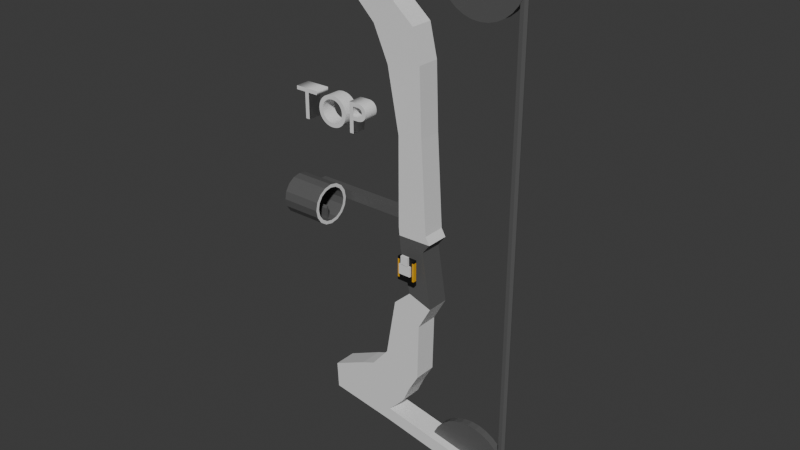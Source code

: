 # Source: BowModel.blend  (saved by Blender 5.1.30; exported with 4.5.12 LTS)
import bpy
from mathutils import Matrix  # noqa: F401  (used for matrix-valued properties, if any)

bpy.ops.wm.read_factory_settings(use_empty=True)
scene = bpy.context.scene
scene.name = 'Scene'

# ---- collections
col_bow_compound_default = bpy.data.collections.new('Bow_Compound_Default'); scene.collection.children.link(col_bow_compound_default)
col_sight_default = bpy.data.collections.new('Sight_Default'); scene.collection.children.link(col_sight_default)
col_mcu = bpy.data.collections.new('MCU'); scene.collection.children.link(col_mcu)

# ---- materials (node trees are filled in below, after node groups)
mat_string = bpy.data.materials.new('string')
mat_cam = bpy.data.materials.new('cam')
mat_riser = bpy.data.materials.new('riser')
mat_riser.alpha_threshold = 0.0
mat_riser.use_backface_culling_lightprobe_volume = False
mat_riser.roughness = 0.5
mat_riser.line_color = (0.0, 0.0, 0.0, 1.0)
mat_grip = bpy.data.materials.new('grip')
mat_text = bpy.data.materials.new('text')
mat_text.alpha_threshold = 0.0
mat_text.use_backface_culling_lightprobe_volume = False
mat_text.roughness = 0.5
mat_text.line_color = (0.0, 0.0, 0.0, 1.0)
mat_sight = bpy.data.materials.new('sight')
mat_sight_ring = bpy.data.materials.new('sight_ring')
mat_sight_ring.alpha_threshold = 0.0
mat_sight_ring.use_backface_culling_lightprobe_volume = False
mat_sight_ring.roughness = 0.5
mat_sight_ring.line_color = (0.0, 0.0, 0.0, 1.0)
mat_black = bpy.data.materials.new('Black')
mat_metal = bpy.data.materials.new('metal')
mat_metal.alpha_threshold = 0.0
mat_metal.use_backface_culling_lightprobe_volume = False
mat_metal.roughness = 0.5
mat_metal.line_color = (0.0, 0.0, 0.0, 1.0)
mat_gold = bpy.data.materials.new('Gold')

# ---- material node trees
mat_string.use_nodes = True; mat_string.node_tree.nodes.clear()
_N = mat_string.node_tree.nodes; _L = mat_string.node_tree.links
n0 = _N.new('ShaderNodeBsdfPrincipled'); n0.name = 'Principled BSDF'; n0.location = (-200, 100)
n0.inputs[0].default_value = (0.103, 0.103, 0.103, 1.0)
n1 = _N.new('ShaderNodeOutputMaterial'); n1.name = 'Material Output'; n1.location = (200, 100)
_L.new(n0.outputs[0], n1.inputs[0])
n1.is_active_output = True
mat_cam.use_nodes = True; mat_cam.node_tree.nodes.clear()
_N = mat_cam.node_tree.nodes; _L = mat_cam.node_tree.links
n0 = _N.new('ShaderNodeBsdfPrincipled'); n0.name = 'Principled BSDF'; n0.location = (-200, 100)
n0.inputs[0].default_value = (0.103, 0.103, 0.103, 1.0)
n1 = _N.new('ShaderNodeOutputMaterial'); n1.name = 'Material Output'; n1.location = (200, 100)
_L.new(n0.outputs[0], n1.inputs[0])
n1.is_active_output = True
mat_riser.use_nodes = True; mat_riser.node_tree.nodes.clear()
_N = mat_riser.node_tree.nodes; _L = mat_riser.node_tree.links
n0 = _N.new('ShaderNodeOutputMaterial'); n0.name = 'Material Output'; n0.location = (200, 100)
n1 = _N.new('ShaderNodeBsdfPrincipled'); n1.name = 'Principled BSDF'; n1.location = (-200, 100)
_L.new(n1.outputs[0], n0.inputs[0])
n0.is_active_output = True
mat_grip.use_nodes = True; mat_grip.node_tree.nodes.clear()
_N = mat_grip.node_tree.nodes; _L = mat_grip.node_tree.links
n0 = _N.new('ShaderNodeBsdfPrincipled'); n0.name = 'Principled BSDF'; n0.location = (-200, 100)
n0.inputs[0].default_value = (0.103, 0.103, 0.103, 1.0)
n1 = _N.new('ShaderNodeOutputMaterial'); n1.name = 'Material Output'; n1.location = (200, 100)
_L.new(n0.outputs[0], n1.inputs[0])
n1.is_active_output = True
mat_text.use_nodes = True; mat_text.node_tree.nodes.clear()
_N = mat_text.node_tree.nodes; _L = mat_text.node_tree.links
n0 = _N.new('ShaderNodeOutputMaterial'); n0.name = 'Material Output'; n0.location = (200, 100)
n1 = _N.new('ShaderNodeBsdfPrincipled'); n1.name = 'Principled BSDF'; n1.location = (-200, 100)
_L.new(n1.outputs[0], n0.inputs[0])
n0.is_active_output = True
mat_sight.use_nodes = True; mat_sight.node_tree.nodes.clear()
_N = mat_sight.node_tree.nodes; _L = mat_sight.node_tree.links
n0 = _N.new('ShaderNodeBsdfPrincipled'); n0.name = 'Principled BSDF'; n0.location = (-200, 100)
n0.inputs[0].default_value = (0.103, 0.103, 0.103, 1.0)
n1 = _N.new('ShaderNodeOutputMaterial'); n1.name = 'Material Output'; n1.location = (200, 100)
_L.new(n0.outputs[0], n1.inputs[0])
n1.is_active_output = True
mat_sight_ring.use_nodes = True; mat_sight_ring.node_tree.nodes.clear()
_N = mat_sight_ring.node_tree.nodes; _L = mat_sight_ring.node_tree.links
n0 = _N.new('ShaderNodeOutputMaterial'); n0.name = 'Material Output'; n0.location = (200, 100)
n1 = _N.new('ShaderNodeBsdfPrincipled'); n1.name = 'Principled BSDF'; n1.location = (-200, 100)
_L.new(n1.outputs[0], n0.inputs[0])
n0.is_active_output = True
mat_black.use_nodes = True; mat_black.node_tree.nodes.clear()
_N = mat_black.node_tree.nodes; _L = mat_black.node_tree.links
n0 = _N.new('ShaderNodeBsdfPrincipled'); n0.name = 'Principled BSDF'; n0.location = (-200, 100)
n0.inputs[0].default_value = (0.004727, 0.004727, 0.004727, 1.0)
n1 = _N.new('ShaderNodeOutputMaterial'); n1.name = 'Material Output'; n1.location = (200, 100)
_L.new(n0.outputs[0], n1.inputs[0])
n1.is_active_output = True
mat_metal.use_nodes = True; mat_metal.node_tree.nodes.clear()
_N = mat_metal.node_tree.nodes; _L = mat_metal.node_tree.links
n0 = _N.new('ShaderNodeOutputMaterial'); n0.name = 'Material Output'; n0.location = (200, 100)
n1 = _N.new('ShaderNodeBsdfPrincipled'); n1.name = 'Principled BSDF'; n1.location = (-200, 100)
_L.new(n1.outputs[0], n0.inputs[0])
n0.is_active_output = True
mat_gold.use_nodes = True; mat_gold.node_tree.nodes.clear()
_N = mat_gold.node_tree.nodes; _L = mat_gold.node_tree.links
n0 = _N.new('ShaderNodeBsdfPrincipled'); n0.name = 'Principled BSDF'; n0.location = (-200, 100)
n0.inputs[0].default_value = (0.8, 0.4048, 0.009874, 1.0)
n1 = _N.new('ShaderNodeOutputMaterial'); n1.name = 'Material Output'; n1.location = (200, 100)
_L.new(n0.outputs[0], n1.inputs[0])
n1.is_active_output = True

# ---- world
world_world = bpy.data.worlds.new('World'); scene.world = world_world
world_world.use_nodes = True; world_world.node_tree.nodes.clear()
_N = world_world.node_tree.nodes; _L = world_world.node_tree.links
n0 = _N.new('ShaderNodeOutputWorld'); n0.name = 'World Output'; n0.location = (200, 100)
n1 = _N.new('ShaderNodeBackground'); n1.name = 'Background'; n1.location = (-200, 100)
n1.inputs[0].default_value = (0.05088, 0.05088, 0.05088, 1.0)
_L.new(n1.outputs[0], n0.inputs[0])
n0.is_active_output = True
world_world.color = (0.05088, 0.05088, 0.05088)
world_world.sun_shadow_jitter_overblur = 0.0

# ---- meshes
me_cylinder_002 = bpy.data.meshes.new('Cylinder.002')
me_cylinder_002.from_pydata([(-2.045, 5.585, 9.105e-07), (-2.045, -5.585, 4.222e-07), (-2.003, 5.585, 0.07257), (-2.003, -5.585, 0.07257), (-1.919, 5.585, 0.07257), (-1.919, -5.585, 0.07257), (-1.877, 5.585, 8.558e-07), (-1.877, -5.585, 3.676e-07), (-1.919, 5.585, -0.07257), (-1.919, -5.585, -0.07257), (-2.003, 5.585, -0.07257), (-2.003, -5.585, -0.07257)], [], [(0, 1, 3, 2), (2, 3, 5, 4), (4, 5, 7, 6), (6, 7, 9, 8), (3, 1, 11, 9, 7, 5), (8, 9, 11, 10), (10, 11, 1, 0), (0, 2, 4, 6, 8, 10)])
_uv = me_cylinder_002.uv_layers.new(name='UVMap')
_uv.uv.foreach_set('vector', [1.0, 0.5, 1.0, 1.0, 0.8333, 1.0, 0.8333, 0.5, 0.8333, 0.5, 0.8333, 1.0, 0.6667, 1.0, 0.6667, 0.5, 0.6667, 0.5, 0.6667, 1.0, 0.5, 1.0, 0.5, 0.5, 0.5, 0.5, 0.5, 1.0, 0.3333, 1.0, 0.3333, 0.5, 0.4578, 0.37, 0.25, 0.49, 0.04215, 0.37, 0.04215, 0.13, 0.25, 0.01, 0.4578, 0.13, 0.3333, 0.5, 0.3333, 1.0, 0.1667, 1.0, 0.1667, 0.5, 0.1667, 0.5, 0.1667, 1.0, -8.941e-08, 1.0, -8.941e-08, 0.5, 0.75, 0.49, 0.9578, 0.37, 0.9578, 0.13, 0.75, 0.01, 0.5422, 0.13, 0.5422, 0.37])
me_cylinder_002.materials.append(mat_string)
me_cylinder_002.update()
me_cylinder_001 = bpy.data.meshes.new('Cylinder.001')
me_cylinder_001.from_pydata([(-1.0, 4.011e-08, 0.08234), (-1.0, 4.731e-08, -0.08234), (-0.9808, -0.1951, 0.08234), (-0.9808, -0.1951, -0.08234), (-0.9239, -0.3827, 0.08234), (-0.9239, -0.3827, -0.08234), (-0.8315, -0.5556, 0.08234), (-0.8315, -0.5556, -0.08234), (-0.7071, -0.7071, 0.08234), (-0.7071, -0.7071, -0.08234), (-0.5556, -0.8315, 0.08234), (-0.5556, -0.8315, -0.08234), (-0.3827, -0.9239, 0.08234), (-0.3827, -0.9239, -0.08234), (-0.1951, -0.9808, 0.08234), (-0.1951, -0.9808, -0.08234), (-1.688e-08, -1.0, 0.08234), (-7.054e-08, -1.0, -0.08234), (0.1951, -0.9808, 0.08234), (0.1951, -0.9808, -0.08234), (0.3827, -0.9239, 0.08234), (0.3827, -0.9239, -0.08234), (0.5556, -0.8315, 0.08234), (0.5556, -0.8315, -0.08234), (0.7071, -0.7071, 0.08234), (0.7071, -0.7071, -0.08234), (0.8315, -0.5556, 0.08234), (0.8315, -0.5556, -0.08234), (0.9239, -0.3827, 0.08234), (0.9239, -0.3827, -0.08234), (0.9808, -0.1951, 0.08234), (0.9808, -0.1951, -0.08234), (1.0, -4.731e-08, 0.08234), (1.0, -4.011e-08, -0.08234), (0.9808, 0.1951, 0.08234), (0.9808, 0.1951, -0.08234), (0.9239, 0.3827, 0.08234), (0.9239, 0.3827, -0.08234), (0.8315, 0.5556, 0.08234), (0.8315, 0.5556, -0.08234), (0.7071, 0.7071, 0.08234), (0.7071, 0.7071, -0.08234), (0.5556, 0.8315, 0.08234), (0.5556, 0.8315, -0.08234), (0.3827, 0.9239, 0.08234), (0.3827, 0.9239, -0.08234), (0.1951, 0.9808, 0.08234), (0.1951, 0.9808, -0.08234), (7.054e-08, 1.0, 0.08234), (1.688e-08, 1.0, -0.08234), (-0.1951, 0.9808, 0.08234), (-0.1951, 0.9808, -0.08234), (-0.3827, 0.9239, 0.08234), (-0.3827, 0.9239, -0.08234), (-0.5556, 0.8315, 0.08234), (-0.5556, 0.8315, -0.08234), (-0.7071, 0.7071, 0.08234), (-0.7071, 0.7071, -0.08234), (-0.8315, 0.5556, 0.08234), (-0.8315, 0.5556, -0.08234), (-0.9239, 0.3827, 0.08234), (-0.9239, 0.3827, -0.08234), (-0.9808, 0.1951, 0.08234), (-0.9808, 0.1951, -0.08234)], [], [(0, 1, 3, 2), (2, 3, 5, 4), (4, 5, 7, 6), (6, 7, 9, 8), (8, 9, 11, 10), (10, 11, 13, 12), (12, 13, 15, 14), (14, 15, 17, 16), (16, 17, 19, 18), (18, 19, 21, 20), (20, 21, 23, 22), (22, 23, 25, 24), (24, 25, 27, 26), (26, 27, 29, 28), (28, 29, 31, 30), (30, 31, 33, 32), (32, 33, 35, 34), (34, 35, 37, 36), (36, 37, 39, 38), (38, 39, 41, 40), (40, 41, 43, 42), (42, 43, 45, 44), (44, 45, 47, 46), (46, 47, 49, 48), (48, 49, 51, 50), (50, 51, 53, 52), (52, 53, 55, 54), (54, 55, 57, 56), (56, 57, 59, 58), (58, 59, 61, 60), (3, 1, 63, 61, 59, 57, 55, 53, 51, 49, 47, 45, 43, 41, 39, 37, 35, 33, 31, 29, 27, 25, 23, 21, 19, 17, 15, 13, 11, 9, 7, 5), (60, 61, 63, 62), (62, 63, 1, 0), (0, 2, 4, 6, 8, 10, 12, 14, 16, 18, 20, 22, 24, 26, 28, 30, 32, 34, 36, 38, 40, 42, 44, 46, 48, 50, 52, 54, 56, 58, 60, 62)])
_uv = me_cylinder_001.uv_layers.new(name='UVMap')
_uv.uv.foreach_set('vector', [1.0, 0.5, 1.0, 1.0, 0.9688, 1.0, 0.9688, 0.5, 0.9688, 0.5, 0.9688, 1.0, 0.9375, 1.0, 0.9375, 0.5, 0.9375, 0.5, 0.9375, 1.0, 0.9062, 1.0, 0.9062, 0.5, 0.9062, 0.5, 0.9062, 1.0, 0.875, 1.0, 0.875, 0.5, 0.875, 0.5, 0.875, 1.0, 0.8438, 1.0, 0.8438, 0.5, 0.8438, 0.5, 0.8438, 1.0, 0.8125, 1.0, 0.8125, 0.5, 0.8125, 0.5, 0.8125, 1.0, 0.7812, 1.0, 0.7812, 0.5, 0.7812, 0.5, 0.7812, 1.0, 0.75, 1.0, 0.75, 0.5, 0.75, 0.5, 0.75, 1.0, 0.7188, 1.0, 0.7188, 0.5, 0.7188, 0.5, 0.7188, 1.0, 0.6875, 1.0, 0.6875, 0.5, 0.6875, 0.5, 0.6875, 1.0, 0.6562, 1.0, 0.6562, 0.5, 0.6562, 0.5, 0.6562, 1.0, 0.625, 1.0, 0.625, 0.5, 0.625, 0.5, 0.625, 1.0, 0.5938, 1.0, 0.5938, 0.5, 0.5938, 0.5, 0.5938, 1.0, 0.5625, 1.0, 0.5625, 0.5, 0.5625, 0.5, 0.5625, 1.0, 0.5312, 1.0, 0.5312, 0.5, 0.5312, 0.5, 0.5312, 1.0, 0.5, 1.0, 0.5, 0.5, 0.5, 0.5, 0.5, 1.0, 0.4688, 1.0, 0.4688, 0.5, 0.4688, 0.5, 0.4688, 1.0, 0.4375, 1.0, 0.4375, 0.5, 0.4375, 0.5, 0.4375, 1.0, 0.4062, 1.0, 0.4062, 0.5, 0.4062, 0.5, 0.4062, 1.0, 0.375, 1.0, 0.375, 0.5, 0.375, 0.5, 0.375, 1.0, 0.3438, 1.0, 0.3438, 0.5, 0.3438, 0.5, 0.3438, 1.0, 0.3125, 1.0, 0.3125, 0.5, 0.3125, 0.5, 0.3125, 1.0, 0.2812, 1.0, 0.2812, 0.5, 0.2812, 0.5, 0.2812, 1.0, 0.25, 1.0, 0.25, 0.5, 0.25, 0.5, 0.25, 1.0, 0.2188, 1.0, 0.2188, 0.5, 0.2188, 0.5, 0.2188, 1.0, 0.1875, 1.0, 0.1875, 0.5, 0.1875, 0.5, 0.1875, 1.0, 0.1562, 1.0, 0.1562, 0.5, 0.1562, 0.5, 0.1562, 1.0, 0.125, 1.0, 0.125, 0.5, 0.125, 0.5, 0.125, 1.0, 0.09375, 1.0, 0.09375, 0.5, 0.09375, 0.5, 0.09375, 1.0, 0.0625, 1.0, 0.0625, 0.5, 0.2968, 0.4854, 0.25, 0.49, 0.2032, 0.4854, 0.1582, 0.4717, 0.1167, 0.4496, 0.08029, 0.4197, 0.05045, 0.3833, 0.02827, 0.3418, 0.01461, 0.2968, 0.01, 0.25, 0.01461, 0.2032, 0.02827, 0.1582, 0.05045, 0.1167, 0.08029, 0.08029, 0.1167, 0.05045, 0.1582, 0.02827, 0.2032, 0.01461, 0.25, 0.01, 0.2968, 0.01461, 0.3418, 0.02827, 0.3833, 0.05045, 0.4197, 0.08029, 0.4496, 0.1167, 0.4717, 0.1582, 0.4854, 0.2032, 0.49, 0.25, 0.4854, 0.2968, 0.4717, 0.3418, 0.4496, 0.3833, 0.4197, 0.4197, 0.3833, 0.4496, 0.3418, 0.4717, 0.0625, 0.5, 0.0625, 1.0, 0.03125, 1.0, 0.03125, 0.5, 0.03125, 0.5, 0.03125, 1.0, 0.0, 1.0, 0.0, 0.5, 0.75, 0.49, 0.7968, 0.4854, 0.8418, 0.4717, 0.8833, 0.4496, 0.9197, 0.4197, 0.9496, 0.3833, 0.9717, 0.3418, 0.9854, 0.2968, 0.99, 0.25, 0.9854, 0.2032, 0.9717, 0.1582, 0.9496, 0.1167, 0.9197, 0.08029, 0.8833, 0.05045, 0.8418, 0.02827, 0.7968, 0.01461, 0.75, 0.01, 0.7032, 0.01461, 0.6582, 0.02827, 0.6167, 0.05045, 0.5803, 0.08029, 0.5504, 0.1167, 0.5283, 0.1582, 0.5146, 0.2032, 0.51, 0.25, 0.5146, 0.2968, 0.5283, 0.3418, 0.5504, 0.3833, 0.5803, 0.4197, 0.6167, 0.4496, 0.6582, 0.4717, 0.7032, 0.4854])
me_cylinder_001.materials.append(mat_cam)
me_cylinder_001.update()
me_cube_001 = bpy.data.meshes.new('Cube.001')
me_cube_001.from_pydata([(0.7187, 1.848, 0.2703), (0.7187, 1.848, -0.2703), (0.1319, 1.912, 0.2703), (0.1319, 1.912, -0.2703), (0.7136, -0.2193, 0.2703), (0.7136, -0.2193, -0.2703), (-0.005107, -0.2193, 0.2703), (-0.005107, -0.2193, -0.2703), (0.6945, -0.4136, 0.2703), (0.6945, -0.4136, -0.2703), (-0.1071, -0.3967, 0.2703), (-0.1071, -0.3967, -0.2703), (0.6643, -0.7261, 0.2703), (0.6643, -0.7261, -0.2703), (0.07101, -0.6276, 0.2703), (0.07101, -0.6276, -0.2703), (0.4138, -1.738, 0.2703), (0.4138, -1.738, -0.2703), (-0.1457, -1.932, 0.2703), (-0.1457, -1.932, -0.2703), (0.8211, -2.104, 0.2703), (0.8211, -2.104, -0.2703), (0.1546, -2.484, 0.2703), (0.1546, -2.484, -0.2703), (1.06, -3.485, 0.2703), (1.06, -3.485, -0.2703), (0.1821, -3.823, 0.2703), (0.1821, -3.823, -0.2703), (2.614, -4.482, 0.2703), (2.614, -4.482, -0.2703), (0.9808, -5.034, 0.2703), (0.9808, -5.034, -0.2703), (1.472, -3.974, 0.2703), (1.472, -3.974, -0.2703), (0.4207, -4.242, 0.2703), (0.4207, -4.242, -0.2703), (2.582, -5.105, 0.2703), (2.582, -5.105, -0.2703), (0.9982, -5.354, 0.2703), (0.9982, -5.354, -0.2703), (1.79, -4.1, 0.2703), (0.5891, -4.622, 0.2703), (1.79, -4.1, -0.2703), (0.5891, -4.622, -0.2703), (0.9991, 3.296, 0.2703), (0.9991, 3.296, -0.2703), (0.1918, 3.432, 0.2703), (0.1918, 3.432, -0.2703), (1.352, 4.073, 0.2703), (1.352, 4.073, -0.2703), (0.3666, 4.179, 0.2703), (0.3666, 4.179, -0.2703), (1.937, 4.65, 0.2703), (1.937, 4.65, -0.2703), (0.8526, 4.594, 0.2703), (0.8526, 4.594, -0.2703), (1.965, 4.849, 0.2703), (1.965, 4.849, -0.2703), (0.9726, 5.01, 0.2703), (0.9726, 5.01, -0.2703), (2.016, 5.163, 0.2703), (2.016, 5.163, -0.2703), (1.024, 5.325, 0.2703), (1.024, 5.325, -0.2703), (-1.446, 5.405, 0.2703), (-1.446, 5.405, -0.2703), (-1.394, 5.719, 0.2703), (-1.394, 5.719, -0.2703), (-1.291, -5.469, -0.2703), (-1.291, -5.469, 0.2703), (-1.273, -5.789, -0.2703), (-1.273, -5.789, 0.2703)], [], [(3, 2, 46, 47), (2, 3, 7, 6), (5, 4, 8, 9), (4, 5, 1, 0), (2, 6, 4, 0), (7, 3, 1, 5), (11, 9, 13, 15), (4, 6, 10, 8), (7, 5, 9, 11), (6, 7, 11, 10), (13, 12, 16, 17), (10, 11, 15, 14), (9, 8, 12, 13), (8, 10, 14, 12), (19, 17, 21, 23), (12, 14, 18, 16), (15, 13, 17, 19), (14, 15, 19, 18), (23, 21, 25, 27), (18, 19, 23, 22), (17, 16, 20, 21), (16, 18, 22, 20), (42, 40, 28, 29), (22, 23, 27, 26), (21, 20, 24, 25), (20, 22, 26, 24), (31, 29, 37, 39), (40, 41, 30, 28), (43, 42, 29, 31), (41, 43, 31, 30), (26, 27, 35, 34), (27, 25, 33, 35), (24, 26, 34, 32), (25, 24, 32, 33), (38, 39, 37, 36), (30, 31, 68, 69), (29, 28, 36, 37), (28, 30, 38, 36), (34, 35, 43, 41), (35, 33, 42, 43), (32, 34, 41, 40), (33, 32, 40, 42), (47, 46, 50, 51), (0, 1, 45, 44), (1, 3, 47, 45), (2, 0, 44, 46), (48, 49, 53, 52), (44, 45, 49, 48), (45, 47, 51, 49), (46, 44, 48, 50), (53, 55, 59, 57), (49, 51, 55, 53), (50, 48, 52, 54), (51, 50, 54, 55), (59, 58, 64, 65), (54, 52, 56, 58), (55, 54, 58, 59), (52, 53, 57, 56), (60, 61, 63, 62), (56, 57, 61, 60), (57, 59, 63, 61), (58, 56, 60, 62), (65, 64, 66, 67), (58, 62, 66, 64), (63, 59, 65, 67), (62, 63, 67, 66), (69, 68, 70, 71), (38, 30, 69, 71), (39, 38, 71, 70), (31, 39, 70, 68)])
me_cube_001.polygons.foreach_set('material_index', [0, 0, 0, 0, 0, 0, 1, 0, 0, 0, 1, 1, 1, 1, 0, 1, 1, 1, 0, 0, 0, 0, 0, 0, 0, 0, 0, 0, 0, 0, 0, 0, 0, 0, 0, 0, 0, 0, 0, 0, 0, 0, 0, 0, 0, 0, 0, 0, 0, 0, 0, 0, 0, 0, 0, 0, 0, 0, 0, 0, 0, 0, 0, 0, 0, 0, 0, 0, 0, 0])
_uv = me_cube_001.uv_layers.new(name='UVMap')
_uv.uv.foreach_set('vector', [0.625, 0.25, 0.375, 0.25, 0.375, 0.25, 0.625, 0.25, 0.375, 0.25, 0.625, 0.25, 0.625, 0.5, 0.375, 0.5, 0.625, 0.75, 0.375, 0.75, 0.375, 0.75, 0.625, 0.75, 0.375, 0.75, 0.625, 0.75, 0.625, 1.0, 0.375, 1.0, 0.125, 0.5, 0.375, 0.5, 0.375, 0.75, 0.125, 0.75, 0.625, 0.5, 0.875, 0.5, 0.875, 0.75, 0.625, 0.75, 0.625, 0.5, 0.625, 0.75, 0.625, 0.75, 0.625, 0.5, 0.375, 0.75, 0.375, 0.5, 0.375, 0.5, 0.375, 0.75, 0.625, 0.5, 0.625, 0.75, 0.625, 0.75, 0.625, 0.5, 0.375, 0.5, 0.625, 0.5, 0.625, 0.5, 0.375, 0.5, 0.625, 0.75, 0.375, 0.75, 0.375, 0.75, 0.625, 0.75, 0.375, 0.5, 0.625, 0.5, 0.625, 0.5, 0.375, 0.5, 0.625, 0.75, 0.375, 0.75, 0.375, 0.75, 0.625, 0.75, 0.375, 0.75, 0.375, 0.5, 0.375, 0.5, 0.375, 0.75, 0.625, 0.5, 0.625, 0.75, 0.625, 0.75, 0.625, 0.5, 0.375, 0.75, 0.375, 0.5, 0.375, 0.5, 0.375, 0.75, 0.625, 0.5, 0.625, 0.75, 0.625, 0.75, 0.625, 0.5, 0.375, 0.5, 0.625, 0.5, 0.625, 0.5, 0.375, 0.5, 0.625, 0.5, 0.625, 0.75, 0.625, 0.75, 0.625, 0.5, 0.375, 0.5, 0.625, 0.5, 0.625, 0.5, 0.375, 0.5, 0.625, 0.75, 0.375, 0.75, 0.375, 0.75, 0.625, 0.75, 0.375, 0.75, 0.375, 0.5, 0.375, 0.5, 0.375, 0.75, 0.625, 0.75, 0.375, 0.75, 0.375, 0.75, 0.625, 0.75, 0.375, 0.5, 0.625, 0.5, 0.625, 0.5, 0.375, 0.5, 0.625, 0.75, 0.375, 0.75, 0.375, 0.75, 0.625, 0.75, 0.375, 0.75, 0.375, 0.5, 0.375, 0.5, 0.375, 0.75, 0.625, 0.5, 0.625, 0.75, 0.625, 0.75, 0.625, 0.5, 0.375, 0.75, 0.375, 0.5, 0.375, 0.5, 0.375, 0.75, 0.625, 0.5, 0.625, 0.75, 0.625, 0.75, 0.625, 0.5, 0.375, 0.5, 0.625, 0.5, 0.625, 0.5, 0.375, 0.5, 0.375, 0.5, 0.625, 0.5, 0.625, 0.5, 0.375, 0.5, 0.625, 0.5, 0.625, 0.75, 0.625, 0.75, 0.625, 0.5, 0.375, 0.75, 0.375, 0.5, 0.375, 0.5, 0.375, 0.75, 0.625, 0.75, 0.375, 0.75, 0.375, 0.75, 0.625, 0.75, 0.375, 0.5, 0.625, 0.5, 0.625, 0.75, 0.375, 0.75, 0.375, 0.5, 0.625, 0.5, 0.625, 0.5, 0.375, 0.5, 0.625, 0.75, 0.375, 0.75, 0.375, 0.75, 0.625, 0.75, 0.375, 0.75, 0.375, 0.5, 0.375, 0.5, 0.375, 0.75, 0.375, 0.5, 0.625, 0.5, 0.625, 0.5, 0.375, 0.5, 0.625, 0.5, 0.625, 0.75, 0.625, 0.75, 0.625, 0.5, 0.375, 0.75, 0.375, 0.5, 0.375, 0.5, 0.375, 0.75, 0.625, 0.75, 0.375, 0.75, 0.375, 0.75, 0.625, 0.75, 0.625, 0.25, 0.375, 0.25, 0.375, 0.25, 0.625, 0.25, 0.375, 1.0, 0.625, 1.0, 0.625, 1.0, 0.375, 1.0, 0.875, 0.75, 0.875, 0.5, 0.875, 0.5, 0.875, 0.75, 0.125, 0.5, 0.125, 0.75, 0.125, 0.75, 0.125, 0.5, 0.375, 1.0, 0.625, 1.0, 0.625, 1.0, 0.375, 1.0, 0.375, 1.0, 0.625, 1.0, 0.625, 1.0, 0.375, 1.0, 0.875, 0.75, 0.875, 0.5, 0.875, 0.5, 0.875, 0.75, 0.125, 0.5, 0.125, 0.75, 0.125, 0.75, 0.125, 0.5, 0.875, 0.75, 0.875, 0.5, 0.875, 0.5, 0.875, 0.75, 0.875, 0.75, 0.875, 0.5, 0.875, 0.5, 0.875, 0.75, 0.125, 0.5, 0.125, 0.75, 0.125, 0.75, 0.125, 0.5, 0.625, 0.25, 0.375, 0.25, 0.375, 0.25, 0.625, 0.25, 0.625, 0.25, 0.375, 0.25, 0.375, 0.25, 0.625, 0.25, 0.125, 0.5, 0.125, 0.75, 0.125, 0.75, 0.125, 0.5, 0.625, 0.25, 0.375, 0.25, 0.375, 0.25, 0.625, 0.25, 0.375, 1.0, 0.625, 1.0, 0.625, 1.0, 0.375, 1.0, 0.375, 0.0, 0.625, 0.0, 0.625, 0.25, 0.375, 0.25, 0.375, 1.0, 0.625, 1.0, 0.625, 1.0, 0.375, 1.0, 0.875, 0.75, 0.875, 0.5, 0.875, 0.5, 0.875, 0.75, 0.125, 0.5, 0.125, 0.75, 0.125, 0.75, 0.125, 0.5, 0.625, 0.25, 0.375, 0.25, 0.375, 0.25, 0.625, 0.25, 0.125, 0.5, 0.125, 0.5, 0.125, 0.5, 0.125, 0.5, 0.875, 0.5, 0.875, 0.5, 0.875, 0.5, 0.875, 0.5, 0.375, 0.25, 0.625, 0.25, 0.625, 0.25, 0.375, 0.25, 0.375, 0.5, 0.625, 0.5, 0.625, 0.5, 0.375, 0.5, 0.375, 0.5, 0.375, 0.5, 0.375, 0.5, 0.375, 0.5, 0.625, 0.5, 0.375, 0.5, 0.375, 0.5, 0.625, 0.5, 0.625, 0.5, 0.625, 0.5, 0.625, 0.5, 0.625, 0.5])
me_cube_001.materials.append(mat_riser)
me_cube_001.materials.append(mat_grip)
me_cube_001.update()
me_cylinder = bpy.data.meshes.new('Cylinder')
me_cylinder.from_pydata([(-1.0, 4.011e-08, 0.08234), (-1.0, 4.731e-08, -0.08234), (-0.9808, -0.1951, 0.08234), (-0.9808, -0.1951, -0.08234), (-0.9239, -0.3827, 0.08234), (-0.9239, -0.3827, -0.08234), (-0.8315, -0.5556, 0.08234), (-0.8315, -0.5556, -0.08234), (-0.7071, -0.7071, 0.08234), (-0.7071, -0.7071, -0.08234), (-0.5556, -0.8315, 0.08234), (-0.5556, -0.8315, -0.08234), (-0.3827, -0.9239, 0.08234), (-0.3827, -0.9239, -0.08234), (-0.1951, -0.9808, 0.08234), (-0.1951, -0.9808, -0.08234), (-1.688e-08, -1.0, 0.08234), (-7.054e-08, -1.0, -0.08234), (0.1951, -0.9808, 0.08234), (0.1951, -0.9808, -0.08234), (0.3827, -0.9239, 0.08234), (0.3827, -0.9239, -0.08234), (0.5556, -0.8315, 0.08234), (0.5556, -0.8315, -0.08234), (0.7071, -0.7071, 0.08234), (0.7071, -0.7071, -0.08234), (0.8315, -0.5556, 0.08234), (0.8315, -0.5556, -0.08234), (0.9239, -0.3827, 0.08234), (0.9239, -0.3827, -0.08234), (0.9808, -0.1951, 0.08234), (0.9808, -0.1951, -0.08234), (1.0, -4.731e-08, 0.08234), (1.0, -4.011e-08, -0.08234), (0.9808, 0.1951, 0.08234), (0.9808, 0.1951, -0.08234), (0.9239, 0.3827, 0.08234), (0.9239, 0.3827, -0.08234), (0.8315, 0.5556, 0.08234), (0.8315, 0.5556, -0.08234), (0.7071, 0.7071, 0.08234), (0.7071, 0.7071, -0.08234), (0.5556, 0.8315, 0.08234), (0.5556, 0.8315, -0.08234), (0.3827, 0.9239, 0.08234), (0.3827, 0.9239, -0.08234), (0.1951, 0.9808, 0.08234), (0.1951, 0.9808, -0.08234), (7.054e-08, 1.0, 0.08234), (1.688e-08, 1.0, -0.08234), (-0.1951, 0.9808, 0.08234), (-0.1951, 0.9808, -0.08234), (-0.3827, 0.9239, 0.08234), (-0.3827, 0.9239, -0.08234), (-0.5556, 0.8315, 0.08234), (-0.5556, 0.8315, -0.08234), (-0.7071, 0.7071, 0.08234), (-0.7071, 0.7071, -0.08234), (-0.8315, 0.5556, 0.08234), (-0.8315, 0.5556, -0.08234), (-0.9239, 0.3827, 0.08234), (-0.9239, 0.3827, -0.08234), (-0.9808, 0.1951, 0.08234), (-0.9808, 0.1951, -0.08234)], [], [(0, 1, 3, 2), (2, 3, 5, 4), (4, 5, 7, 6), (6, 7, 9, 8), (8, 9, 11, 10), (10, 11, 13, 12), (12, 13, 15, 14), (14, 15, 17, 16), (16, 17, 19, 18), (18, 19, 21, 20), (20, 21, 23, 22), (22, 23, 25, 24), (24, 25, 27, 26), (26, 27, 29, 28), (28, 29, 31, 30), (30, 31, 33, 32), (32, 33, 35, 34), (34, 35, 37, 36), (36, 37, 39, 38), (38, 39, 41, 40), (40, 41, 43, 42), (42, 43, 45, 44), (44, 45, 47, 46), (46, 47, 49, 48), (48, 49, 51, 50), (50, 51, 53, 52), (52, 53, 55, 54), (54, 55, 57, 56), (56, 57, 59, 58), (58, 59, 61, 60), (3, 1, 63, 61, 59, 57, 55, 53, 51, 49, 47, 45, 43, 41, 39, 37, 35, 33, 31, 29, 27, 25, 23, 21, 19, 17, 15, 13, 11, 9, 7, 5), (60, 61, 63, 62), (62, 63, 1, 0), (0, 2, 4, 6, 8, 10, 12, 14, 16, 18, 20, 22, 24, 26, 28, 30, 32, 34, 36, 38, 40, 42, 44, 46, 48, 50, 52, 54, 56, 58, 60, 62)])
_uv = me_cylinder.uv_layers.new(name='UVMap')
_uv.uv.foreach_set('vector', [1.0, 0.5, 1.0, 1.0, 0.9688, 1.0, 0.9688, 0.5, 0.9688, 0.5, 0.9688, 1.0, 0.9375, 1.0, 0.9375, 0.5, 0.9375, 0.5, 0.9375, 1.0, 0.9062, 1.0, 0.9062, 0.5, 0.9062, 0.5, 0.9062, 1.0, 0.875, 1.0, 0.875, 0.5, 0.875, 0.5, 0.875, 1.0, 0.8438, 1.0, 0.8438, 0.5, 0.8438, 0.5, 0.8438, 1.0, 0.8125, 1.0, 0.8125, 0.5, 0.8125, 0.5, 0.8125, 1.0, 0.7812, 1.0, 0.7812, 0.5, 0.7812, 0.5, 0.7812, 1.0, 0.75, 1.0, 0.75, 0.5, 0.75, 0.5, 0.75, 1.0, 0.7188, 1.0, 0.7188, 0.5, 0.7188, 0.5, 0.7188, 1.0, 0.6875, 1.0, 0.6875, 0.5, 0.6875, 0.5, 0.6875, 1.0, 0.6562, 1.0, 0.6562, 0.5, 0.6562, 0.5, 0.6562, 1.0, 0.625, 1.0, 0.625, 0.5, 0.625, 0.5, 0.625, 1.0, 0.5938, 1.0, 0.5938, 0.5, 0.5938, 0.5, 0.5938, 1.0, 0.5625, 1.0, 0.5625, 0.5, 0.5625, 0.5, 0.5625, 1.0, 0.5312, 1.0, 0.5312, 0.5, 0.5312, 0.5, 0.5312, 1.0, 0.5, 1.0, 0.5, 0.5, 0.5, 0.5, 0.5, 1.0, 0.4688, 1.0, 0.4688, 0.5, 0.4688, 0.5, 0.4688, 1.0, 0.4375, 1.0, 0.4375, 0.5, 0.4375, 0.5, 0.4375, 1.0, 0.4062, 1.0, 0.4062, 0.5, 0.4062, 0.5, 0.4062, 1.0, 0.375, 1.0, 0.375, 0.5, 0.375, 0.5, 0.375, 1.0, 0.3438, 1.0, 0.3438, 0.5, 0.3438, 0.5, 0.3438, 1.0, 0.3125, 1.0, 0.3125, 0.5, 0.3125, 0.5, 0.3125, 1.0, 0.2812, 1.0, 0.2812, 0.5, 0.2812, 0.5, 0.2812, 1.0, 0.25, 1.0, 0.25, 0.5, 0.25, 0.5, 0.25, 1.0, 0.2188, 1.0, 0.2188, 0.5, 0.2188, 0.5, 0.2188, 1.0, 0.1875, 1.0, 0.1875, 0.5, 0.1875, 0.5, 0.1875, 1.0, 0.1562, 1.0, 0.1562, 0.5, 0.1562, 0.5, 0.1562, 1.0, 0.125, 1.0, 0.125, 0.5, 0.125, 0.5, 0.125, 1.0, 0.09375, 1.0, 0.09375, 0.5, 0.09375, 0.5, 0.09375, 1.0, 0.0625, 1.0, 0.0625, 0.5, 0.2968, 0.4854, 0.25, 0.49, 0.2032, 0.4854, 0.1582, 0.4717, 0.1167, 0.4496, 0.08029, 0.4197, 0.05045, 0.3833, 0.02827, 0.3418, 0.01461, 0.2968, 0.01, 0.25, 0.01461, 0.2032, 0.02827, 0.1582, 0.05045, 0.1167, 0.08029, 0.08029, 0.1167, 0.05045, 0.1582, 0.02827, 0.2032, 0.01461, 0.25, 0.01, 0.2968, 0.01461, 0.3418, 0.02827, 0.3833, 0.05045, 0.4197, 0.08029, 0.4496, 0.1167, 0.4717, 0.1582, 0.4854, 0.2032, 0.49, 0.25, 0.4854, 0.2968, 0.4717, 0.3418, 0.4496, 0.3833, 0.4197, 0.4197, 0.3833, 0.4496, 0.3418, 0.4717, 0.0625, 0.5, 0.0625, 1.0, 0.03125, 1.0, 0.03125, 0.5, 0.03125, 0.5, 0.03125, 1.0, 0.0, 1.0, 0.0, 0.5, 0.75, 0.49, 0.7968, 0.4854, 0.8418, 0.4717, 0.8833, 0.4496, 0.9197, 0.4197, 0.9496, 0.3833, 0.9717, 0.3418, 0.9854, 0.2968, 0.99, 0.25, 0.9854, 0.2032, 0.9717, 0.1582, 0.9496, 0.1167, 0.9197, 0.08029, 0.8833, 0.05045, 0.8418, 0.02827, 0.7968, 0.01461, 0.75, 0.01, 0.7032, 0.01461, 0.6582, 0.02827, 0.6167, 0.05045, 0.5803, 0.08029, 0.5504, 0.1167, 0.5283, 0.1582, 0.5146, 0.2032, 0.51, 0.25, 0.5146, 0.2968, 0.5283, 0.3418, 0.5504, 0.3833, 0.5803, 0.4197, 0.6167, 0.4496, 0.6582, 0.4717, 0.7032, 0.4854])
me_cylinder.materials.append(mat_cam)
me_cylinder.update()
me_cube_002 = bpy.data.meshes.new('Cube.002')
me_cube_002.from_pydata([(3.164, 0.1078, 0.1078), (3.164, 0.1078, -0.1078), (0.332, 0.1078, 0.1078), (0.332, 0.1078, -0.1078), (3.164, -0.1078, 0.1078), (3.164, -0.1078, -0.1078), (0.332, -0.1078, 0.1078), (0.332, -0.1078, -0.1078), (2.435, 0.1078, 0.1078), (2.435, 0.1078, -0.1078), (2.435, -0.1078, 0.1078), (2.435, -0.1078, -0.1078), (2.435, -0.1078, -0.3101), (3.164, -0.1078, -0.3101), (3.164, 0.1078, -0.3101), (2.435, 0.1078, -0.3101)], [], [(8, 9, 3, 2), (2, 3, 7, 6), (10, 11, 5, 4), (4, 5, 1, 0), (8, 10, 4, 0), (9, 1, 14, 15), (7, 3, 9, 11), (2, 6, 10, 8), (6, 7, 11, 10), (0, 1, 9, 8), (12, 15, 14, 13), (1, 5, 13, 14), (11, 9, 15, 12), (5, 11, 12, 13)])
_uv = me_cube_002.uv_layers.new(name='UVMap')
_uv.uv.foreach_set('vector', [0.375, 0.06433, 0.625, 0.06433, 0.625, 0.25, 0.375, 0.25, 0.375, 0.25, 0.625, 0.25, 0.625, 0.5, 0.375, 0.5, 0.375, 0.6857, 0.625, 0.6857, 0.625, 0.75, 0.375, 0.75, 0.375, 0.75, 0.625, 0.75, 0.625, 1.0, 0.375, 1.0, 0.125, 0.6857, 0.375, 0.6857, 0.375, 0.75, 0.125, 0.75, 0.625, 0.06433, 0.625, 0.0, 0.625, 0.0, 0.625, 0.06433, 0.625, 0.5, 0.875, 0.5, 0.875, 0.6857, 0.625, 0.6857, 0.125, 0.5, 0.375, 0.5, 0.375, 0.6857, 0.125, 0.6857, 0.375, 0.5, 0.625, 0.5, 0.625, 0.6857, 0.375, 0.6857, 0.375, 0.0, 0.625, 0.0, 0.625, 0.06433, 0.375, 0.06433, 0.625, 0.6857, 0.875, 0.6857, 0.875, 0.75, 0.625, 0.75, 0.625, 1.0, 0.625, 0.75, 0.625, 0.75, 0.625, 1.0, 0.625, 0.6857, 0.875, 0.6857, 0.875, 0.6857, 0.625, 0.6857, 0.625, 0.75, 0.625, 0.6857, 0.625, 0.6857, 0.625, 0.75])
me_cube_002.materials.append(mat_sight)
me_cube_002.update()
me_cylinder_003 = bpy.data.meshes.new('Cylinder.003')
me_cylinder_003.from_pydata([(2.244, -5.079e-08, -1.065), (3.168, -9.119e-08, -1.065), (2.244, -0.1474, -1.035), (3.168, -0.1474, -1.035), (2.244, -0.2723, -0.952), (3.168, -0.2723, -0.952), (2.363, -0.379, -0.7103), (3.049, -0.379, -0.7103), (2.363, -0.3851, -0.6797), (3.049, -0.3851, -0.6797), (2.363, -0.379, -0.6491), (3.049, -0.379, -0.6491), (2.244, -0.2723, -0.4074), (3.168, -0.2723, -0.4074), (2.244, -0.1474, -0.3239), (3.168, -0.1474, -0.3239), (2.244, -8.446e-08, -0.2946), (3.168, -1.249e-07, -0.2946), (2.244, 0.1474, -0.3239), (3.168, 0.1474, -0.3239), (2.244, 0.2723, -0.4074), (3.168, 0.2723, -0.4074), (2.244, 0.3558, -0.5323), (3.168, 0.3558, -0.5323), (2.244, 0.3851, -0.6797), (3.168, 0.3851, -0.6797), (2.244, 0.3558, -0.827), (3.168, 0.3558, -0.827), (2.244, 0.2723, -0.952), (3.168, 0.2723, -0.952), (2.244, 0.1474, -1.035), (3.168, 0.1474, -1.035), (2.244, -4.743e-08, -1.142), (2.244, -0.1768, -1.107), (3.168, -0.1768, -1.107), (3.168, -8.782e-08, -1.142), (2.244, -0.3267, -1.006), (3.168, -0.3267, -1.006), (2.244, -0.4269, -0.8565), (3.168, -0.4269, -0.8565), (2.244, -0.4621, -0.6797), (3.168, -0.4621, -0.6797), (2.244, -0.4269, -0.5028), (3.168, -0.4269, -0.5028), (2.244, -0.3267, -0.3529), (3.168, -0.3267, -0.3529), (2.244, -0.1768, -0.2528), (3.168, -0.1768, -0.2528), (2.244, -8.782e-08, -0.2176), (3.168, -1.282e-07, -0.2176), (2.244, 0.1768, -0.2528), (3.168, 0.1768, -0.2528), (2.244, 0.3267, -0.3529), (3.168, 0.3267, -0.3529), (2.244, 0.4269, -0.5028), (3.168, 0.4269, -0.5028), (2.244, 0.4621, -0.6797), (3.168, 0.4621, -0.6797), (2.244, 0.4269, -0.8565), (3.168, 0.4269, -0.8565), (2.244, 0.3267, -1.006), (3.168, 0.3267, -1.006), (2.244, 0.1768, -1.107), (3.168, 0.1768, -1.107), (2.244, -0.3558, -0.827), (2.244, -0.3851, -0.6797), (3.168, -0.3851, -0.6797), (3.168, -0.3558, -0.827), (2.244, -0.3558, -0.5323), (3.168, -0.3558, -0.5323), (3.049, -0.07472, -0.6797), (2.363, -0.07472, -0.6797), (2.363, -0.1366, -0.7103), (3.049, -0.1366, -0.7103), (2.363, -0.1366, -0.6491), (3.049, -0.1366, -0.6491)], [], [(32, 35, 34, 33), (33, 34, 37, 36), (36, 37, 39, 38), (38, 39, 41, 40), (40, 41, 43, 42), (42, 43, 45, 44), (44, 45, 47, 46), (46, 47, 49, 48), (48, 49, 51, 50), (50, 51, 53, 52), (52, 53, 55, 54), (54, 55, 57, 56), (56, 57, 59, 58), (58, 59, 61, 60), (31, 29, 28, 30), (60, 61, 63, 62), (62, 63, 35, 32), (1, 31, 30, 0), (2, 0, 32, 33), (1, 3, 34, 35), (4, 2, 33, 36), (3, 5, 37, 34), (64, 4, 36, 38), (5, 67, 39, 37), (65, 64, 38, 40), (67, 66, 41, 39), (68, 65, 40, 42), (66, 69, 43, 41), (12, 68, 42, 44), (69, 13, 45, 43), (14, 12, 44, 46), (13, 15, 47, 45), (16, 14, 46, 48), (15, 17, 49, 47), (18, 16, 48, 50), (17, 19, 51, 49), (20, 18, 50, 52), (19, 21, 53, 51), (22, 20, 52, 54), (21, 23, 55, 53), (24, 22, 54, 56), (23, 25, 57, 55), (26, 24, 56, 58), (25, 27, 59, 57), (28, 26, 58, 60), (27, 29, 61, 59), (30, 28, 60, 62), (29, 31, 63, 61), (0, 30, 62, 32), (31, 1, 35, 63), (29, 27, 26, 28), (27, 25, 24, 26), (25, 23, 22, 24), (23, 21, 20, 22), (21, 19, 18, 20), (19, 17, 16, 18), (17, 15, 14, 16), (15, 13, 12, 14), (13, 69, 68, 12), (7, 6, 72, 73), (6, 8, 71, 72), (67, 5, 4, 64), (5, 3, 2, 4), (3, 1, 0, 2), (8, 6, 64, 65), (7, 9, 66, 67), (10, 8, 65, 68), (9, 11, 69, 66), (11, 10, 68, 69), (6, 7, 67, 64), (75, 70, 71, 74), (70, 73, 72, 71), (11, 9, 70, 75), (9, 7, 73, 70), (10, 11, 75, 74), (8, 10, 74, 71)])
me_cylinder_003.polygons.foreach_set('material_index', [0, 0, 0, 0, 0, 0, 0, 0, 0, 0, 0, 0, 0, 0, 0, 0, 0, 0, 1, 0, 1, 0, 1, 0, 1, 0, 1, 0, 1, 0, 1, 0, 1, 0, 1, 0, 1, 0, 1, 0, 1, 0, 1, 0, 1, 0, 1, 0, 1, 0, 0, 0, 0, 0, 0, 0, 0, 0, 0, 0, 0, 0, 0, 0, 0, 0, 0, 0, 0, 0, 0, 0, 0, 0, 0, 0])
_uv = me_cylinder_003.uv_layers.new(name='UVMap')
_uv.uv.foreach_set('vector', [1.0, 0.5, 1.0, 1.0, 0.9375, 1.0, 0.9375, 0.5, 0.9375, 0.5, 0.9375, 1.0, 0.875, 1.0, 0.875, 0.5, 0.875, 0.5, 0.875, 1.0, 0.8125, 1.0, 0.8125, 0.5, 0.8125, 0.5, 0.8125, 1.0, 0.75, 1.0, 0.75, 0.5, 0.75, 0.5, 0.75, 1.0, 0.6875, 1.0, 0.6875, 0.5, 0.6875, 0.5, 0.6875, 1.0, 0.625, 1.0, 0.625, 0.5, 0.625, 0.5, 0.625, 1.0, 0.5625, 1.0, 0.5625, 0.5, 0.5625, 0.5, 0.5625, 1.0, 0.5, 1.0, 0.5, 0.5, 0.5, 0.5, 0.5, 1.0, 0.4375, 1.0, 0.4375, 0.5, 0.4375, 0.5, 0.4375, 1.0, 0.375, 1.0, 0.375, 0.5, 0.375, 0.5, 0.375, 1.0, 0.3125, 1.0, 0.3125, 0.5, 0.3125, 0.5, 0.3125, 1.0, 0.25, 1.0, 0.25, 0.5, 0.25, 0.5, 0.25, 1.0, 0.1875, 1.0, 0.1875, 0.5, 0.1875, 0.5, 0.1875, 1.0, 0.125, 1.0, 0.125, 0.5, 0.1735, 0.4348, 0.1086, 0.3914, 0.6086, 0.3914, 0.6735, 0.4348, 0.125, 0.5, 0.125, 1.0, 0.0625, 1.0, 0.0625, 0.5, 0.0625, 0.5, 0.0625, 1.0, 0.0, 1.0, 0.0, 0.5, 0.25, 0.45, 0.1735, 0.4348, 0.6735, 0.4348, 0.75, 0.45, 0.8265, 0.4348, 0.75, 0.45, 0.75, 0.49, 0.8418, 0.4717, 0.25, 0.45, 0.3265, 0.4348, 0.3418, 0.4717, 0.25, 0.49, 0.8914, 0.3914, 0.8265, 0.4348, 0.8418, 0.4717, 0.9197, 0.4197, 0.3265, 0.4348, 0.3914, 0.3914, 0.4197, 0.4197, 0.3418, 0.4717, 0.9348, 0.3265, 0.8914, 0.3914, 0.9197, 0.4197, 0.9717, 0.3418, 0.3914, 0.3914, 0.4348, 0.3265, 0.4717, 0.3418, 0.4197, 0.4197, 0.95, 0.25, 0.9348, 0.3265, 0.9717, 0.3418, 0.99, 0.25, 0.4348, 0.3265, 0.45, 0.25, 0.49, 0.25, 0.4717, 0.3418, 0.9348, 0.1735, 0.95, 0.25, 0.99, 0.25, 0.9717, 0.1582, 0.45, 0.25, 0.4348, 0.1735, 0.4717, 0.1582, 0.49, 0.25, 0.8914, 0.1086, 0.9348, 0.1735, 0.9717, 0.1582, 0.9197, 0.08029, 0.4348, 0.1735, 0.3914, 0.1086, 0.4197, 0.08029, 0.4717, 0.1582, 0.8265, 0.06521, 0.8914, 0.1086, 0.9197, 0.08029, 0.8418, 0.02827, 0.3914, 0.1086, 0.3265, 0.06521, 0.3418, 0.02827, 0.4197, 0.08029, 0.75, 0.04999, 0.8265, 0.06521, 0.8418, 0.02827, 0.75, 0.01, 0.3265, 0.06521, 0.25, 0.04999, 0.25, 0.01, 0.3418, 0.02827, 0.6735, 0.06521, 0.75, 0.04999, 0.75, 0.01, 0.6582, 0.02827, 0.25, 0.04999, 0.1735, 0.06521, 0.1582, 0.02827, 0.25, 0.01, 0.6086, 0.1086, 0.6735, 0.06521, 0.6582, 0.02827, 0.5803, 0.08029, 0.1735, 0.06521, 0.1086, 0.1086, 0.08029, 0.08029, 0.1582, 0.02827, 0.5652, 0.1735, 0.6086, 0.1086, 0.5803, 0.08029, 0.5283, 0.1582, 0.1086, 0.1086, 0.06521, 0.1735, 0.02827, 0.1582, 0.08029, 0.08029, 0.55, 0.25, 0.5652, 0.1735, 0.5283, 0.1582, 0.51, 0.25, 0.06521, 0.1735, 0.04999, 0.25, 0.01, 0.25, 0.02827, 0.1582, 0.5652, 0.3265, 0.55, 0.25, 0.51, 0.25, 0.5283, 0.3418, 0.04999, 0.25, 0.06521, 0.3265, 0.02827, 0.3418, 0.01, 0.25, 0.6086, 0.3914, 0.5652, 0.3265, 0.5283, 0.3418, 0.5803, 0.4197, 0.06521, 0.3265, 0.1086, 0.3914, 0.08029, 0.4197, 0.02827, 0.3418, 0.6735, 0.4348, 0.6086, 0.3914, 0.5803, 0.4197, 0.6582, 0.4717, 0.1086, 0.3914, 0.1735, 0.4348, 0.1582, 0.4717, 0.08029, 0.4197, 0.75, 0.45, 0.6735, 0.4348, 0.6582, 0.4717, 0.75, 0.49, 0.1735, 0.4348, 0.25, 0.45, 0.25, 0.49, 0.1582, 0.4717, 0.1086, 0.3914, 0.06521, 0.3265, 0.5652, 0.3265, 0.6086, 0.3914, 0.06521, 0.3265, 0.04999, 0.25, 0.55, 0.25, 0.5652, 0.3265, 0.04999, 0.25, 0.06521, 0.1735, 0.5652, 0.1735, 0.55, 0.25, 0.06521, 0.1735, 0.1086, 0.1086, 0.6086, 0.1086, 0.5652, 0.1735, 0.1086, 0.1086, 0.1735, 0.06521, 0.6735, 0.06521, 0.6086, 0.1086, 0.1735, 0.06521, 0.25, 0.04999, 0.75, 0.04999, 0.6735, 0.06521, 0.25, 0.04999, 0.3265, 0.06521, 0.8265, 0.06521, 0.75, 0.04999, 0.3265, 0.06521, 0.3914, 0.1086, 0.8914, 0.1086, 0.8265, 0.06521, 0.3914, 0.1086, 0.4348, 0.1735, 0.9348, 0.1735, 0.8914, 0.1086, 0.5113, 0.2659, 0.8824, 0.2659, 0.8824, 0.2659, 0.5113, 0.2659, 0.8824, 0.2659, 0.8856, 0.25, 0.8856, 0.25, 0.8824, 0.2659, 0.4348, 0.3265, 0.3914, 0.3914, 0.8914, 0.3914, 0.9348, 0.3265, 0.3914, 0.3914, 0.3265, 0.4348, 0.8265, 0.4348, 0.8914, 0.3914, 0.3265, 0.4348, 0.25, 0.45, 0.75, 0.45, 0.8265, 0.4348, 0.8856, 0.25, 0.8824, 0.2659, 0.9348, 0.3265, 0.95, 0.25, 0.5113, 0.2659, 0.5144, 0.25, 0.45, 0.25, 0.4348, 0.3265, 0.8824, 0.2341, 0.8856, 0.25, 0.95, 0.25, 0.9348, 0.1735, 0.5144, 0.25, 0.5113, 0.2341, 0.4348, 0.1735, 0.45, 0.25, 0.5113, 0.2341, 0.8824, 0.2341, 0.9348, 0.1735, 0.4348, 0.1735, 0.8824, 0.2659, 0.5113, 0.2659, 0.4348, 0.3265, 0.9348, 0.3265, 0.5113, 0.2341, 0.5144, 0.25, 0.8856, 0.25, 0.8824, 0.2341, 0.5144, 0.25, 0.5113, 0.2659, 0.8824, 0.2659, 0.8856, 0.25, 0.5113, 0.2341, 0.5144, 0.25, 0.5144, 0.25, 0.5113, 0.2341, 0.5144, 0.25, 0.5113, 0.2659, 0.5113, 0.2659, 0.5144, 0.25, 0.8824, 0.2341, 0.5113, 0.2341, 0.5113, 0.2341, 0.8824, 0.2341, 0.8856, 0.25, 0.8824, 0.2341, 0.8824, 0.2341, 0.8856, 0.25])
me_cylinder_003.materials.append(mat_sight)
me_cylinder_003.materials.append(mat_sight_ring)
me_cylinder_003.update()
me_cube = bpy.data.meshes.new('Cube')
me_cube.from_pydata([(-0.123, -0.3428, -0.2037), (-0.123, -0.3428, 0.2037), (-0.123, -0.2808, -0.2037), (-0.123, -0.2808, 0.2037), (0.123, -0.3428, -0.2037), (0.123, -0.3428, 0.2037), (0.123, -0.2808, -0.2037), (0.123, -0.2808, 0.2037), (-0.123, -0.3428, 0.1079), (-0.123, -0.2808, 0.1079), (0.123, -0.2808, 0.1079), (0.123, -0.3428, 0.1079), (0.1064, -0.2808, -0.2037), (-0.1064, -0.2808, -0.2037), (-0.0652, -0.2808, 0.2037), (0.0652, -0.2808, 0.2037), (-0.1064, -0.3428, -0.2037), (0.1064, -0.3428, -0.2037), (0.0652, -0.3428, 0.2037), (-0.0652, -0.3428, 0.2037), (0.0652, -0.3428, 0.1079), (-0.0652, -0.3428, 0.1079), (-0.0652, -0.2808, 0.1079), (0.0652, -0.2808, 0.1079), (0.0652, -0.3869, 0.2037), (-0.0652, -0.3869, 0.2037), (0.0652, -0.3869, 0.1079), (-0.0652, -0.3869, 0.1079), (0.0652, -0.3428, 0.2523), (-0.0652, -0.3428, 0.2523), (0.0652, -0.3869, 0.2523), (-0.0652, -0.3869, 0.2523), (-0.123, -0.2808, 0.09843), (0.123, -0.2808, 0.09843), (0.123, -0.3428, 0.09843), (-0.123, -0.3428, 0.09843), (-0.1064, -0.2808, 0.09843), (0.1064, -0.2808, 0.09843), (0.1064, -0.3428, 0.09843), (-0.1064, -0.3428, 0.09843), (-0.123, -0.2808, -0.07177), (0.123, -0.2808, -0.07177), (0.123, -0.3428, -0.07177), (-0.1064, -0.2808, -0.07177), (0.1064, -0.2808, -0.07177), (0.1064, -0.3428, -0.07177), (-0.1064, -0.3428, -0.07177), (-0.123, -0.3428, -0.07177), (0.1064, -0.3773, 0.09843), (-0.1064, -0.3773, 0.09843), (0.1064, -0.3773, -0.07177), (-0.1064, -0.3773, -0.07177), (-0.123, -0.2808, -0.156), (0.123, -0.2808, -0.156), (0.123, -0.3428, -0.156), (-0.1064, -0.2808, -0.156), (0.1064, -0.2808, -0.156), (0.1064, -0.3428, -0.156), (-0.1064, -0.3428, -0.156), (-0.123, -0.3428, -0.156), (-0.123, -0.3428, 0.1624), (-0.123, -0.2808, 0.1624), (0.123, -0.2808, 0.1624), (0.123, -0.3428, 0.1624), (0.0652, -0.3428, 0.1624), (-0.0652, -0.3428, 0.1624), (-0.0652, -0.2808, 0.1624), (0.0652, -0.2808, 0.1624), (0.0652, -0.3869, 0.1624), (-0.0652, -0.3869, 0.1624), (-0.1555, -0.2808, -0.2037), (-0.1555, -0.3428, -0.2037), (-0.1555, -0.3428, 0.1624), (-0.1555, -0.3428, 0.2037), (-0.1555, -0.2808, 0.2037), (-0.1555, -0.2808, -0.156), (0.1555, -0.2808, -0.156), (0.1555, -0.2808, -0.2037), (0.1555, -0.3428, -0.2037), (0.1555, -0.2808, 0.2037), (0.1555, -0.3428, 0.2037), (0.1555, -0.3428, -0.156), (-0.1555, -0.3428, 0.09843), (-0.1555, -0.3428, 0.1079), (-0.1555, -0.2808, 0.1624), (-0.1555, -0.2808, 0.1079), (0.1555, -0.2808, 0.1624), (0.1555, -0.2808, 0.1079), (0.1555, -0.3428, 0.1624), (0.1555, -0.3428, 0.1079), (-0.1555, -0.2808, 0.09843), (0.1555, -0.2808, 0.09843), (0.1555, -0.3428, 0.09843), (-0.1555, -0.3428, -0.07177), (-0.1555, -0.2808, -0.07177), (0.1555, -0.2808, -0.07177), (0.1555, -0.3428, -0.07177), (-0.1555, -0.3428, -0.156)], [], [(47, 35, 82, 93), (67, 15, 7, 62), (54, 4, 78, 81), (65, 19, 1, 60), (12, 6, 4, 17), (14, 3, 1, 19), (39, 21, 8, 35), (32, 40, 94, 90), (37, 23, 10, 33), (11, 34, 92, 89), (32, 9, 22, 36), (36, 22, 23, 37), (34, 11, 20, 38), (38, 20, 21, 39), (7, 15, 18, 5), (15, 14, 19, 18), (2, 13, 16, 0), (13, 12, 17, 16), (63, 5, 18, 64), (21, 20, 26, 27), (61, 3, 14, 66), (66, 14, 15, 67), (68, 24, 25, 69), (64, 18, 24, 68), (25, 24, 30, 31), (65, 21, 27, 69), (28, 29, 31, 30), (19, 25, 31, 29), (18, 19, 29, 28), (24, 18, 28, 30), (45, 38, 48, 50), (42, 34, 38, 45), (43, 36, 37, 44), (40, 32, 36, 43), (42, 54, 81, 96), (44, 37, 33, 41), (7, 5, 80, 79), (46, 39, 35, 47), (58, 46, 47, 59), (33, 10, 87, 91), (56, 44, 41, 53), (53, 41, 95, 76), (52, 40, 43, 55), (55, 43, 44, 56), (54, 42, 45, 57), (57, 45, 46, 58), (50, 48, 49, 51), (38, 39, 49, 48), (39, 46, 51, 49), (46, 45, 50, 51), (17, 57, 58, 16), (4, 54, 57, 17), (13, 55, 56, 12), (2, 52, 55, 13), (4, 6, 77, 78), (12, 56, 53, 6), (9, 32, 90, 85), (16, 58, 59, 0), (19, 65, 69, 25), (20, 64, 68, 26), (26, 68, 69, 27), (22, 66, 67, 23), (9, 61, 66, 22), (11, 63, 64, 20), (21, 65, 60, 8), (40, 52, 75, 94), (23, 67, 62, 10), (6, 53, 76, 77), (72, 73, 74, 84), (86, 79, 80, 88), (91, 87, 89, 92), (82, 83, 85, 90), (93, 82, 90, 94), (95, 91, 92, 96), (76, 95, 96, 81), (97, 93, 94, 75), (71, 97, 75, 70), (77, 76, 81, 78), (87, 86, 88, 89), (83, 72, 84, 85), (41, 33, 91, 95), (8, 60, 72, 83), (34, 42, 96, 92), (3, 61, 84, 74), (35, 8, 83, 82), (62, 7, 79, 86), (61, 9, 85, 84), (0, 59, 97, 71), (2, 0, 71, 70), (5, 63, 88, 80), (10, 62, 86, 87), (60, 1, 73, 72), (63, 11, 89, 88), (1, 3, 74, 73), (59, 47, 93, 97), (52, 2, 70, 75)])
me_cube.polygons.foreach_set('material_index', [2, 0, 0, 0, 0, 0, 0, 2, 0, 2, 0, 0, 0, 0, 0, 0, 0, 0, 0, 1, 0, 0, 1, 1, 1, 1, 1, 1, 0, 1, 1, 0, 0, 0, 2, 0, 0, 0, 0, 2, 0, 2, 0, 0, 0, 0, 1, 1, 1, 1, 0, 0, 0, 0, 0, 0, 2, 0, 1, 1, 1, 0, 0, 0, 0, 2, 0, 0, 0, 0, 2, 2, 2, 2, 2, 2, 0, 0, 2, 2, 2, 2, 2, 0, 2, 0, 2, 0, 0, 0, 2, 0, 2, 0, 2, 0])
_uv = me_cube.uv_layers.new(name='UVMap')
_uv.uv.foreach_set('vector', [0.4104, 1.0, 0.5604, 1.0, 0.5604, 1.0, 0.4104, 1.0, 0.5996, 0.4167, 0.625, 0.4167, 0.625, 0.5, 0.5996, 0.5, 0.3927, 0.75, 0.375, 0.75, 0.375, 0.75, 0.3927, 0.75, 0.5996, 0.9167, 0.625, 0.9167, 0.625, 1.0, 0.5996, 1.0, 0.2917, 0.5, 0.375, 0.5, 0.375, 0.75, 0.2917, 0.75, 0.7917, 0.5, 0.875, 0.5, 0.875, 0.75, 0.7917, 0.75, 0.5604, 0.9167, 0.5662, 0.9167, 0.5662, 1.0, 0.5604, 1.0, 0.5604, 0.25, 0.4104, 0.25, 0.4104, 0.25, 0.5604, 0.25, 0.5604, 0.4167, 0.5662, 0.4167, 0.5662, 0.5, 0.5604, 0.5, 0.5662, 0.75, 0.5604, 0.75, 0.5604, 0.75, 0.5662, 0.75, 0.5604, 0.25, 0.5662, 0.25, 0.5662, 0.3333, 0.5604, 0.3333, 0.5604, 0.3333, 0.5662, 0.3333, 0.5662, 0.4167, 0.5604, 0.4167, 0.5604, 0.75, 0.5662, 0.75, 0.5662, 0.8333, 0.5604, 0.8333, 0.5604, 0.8333, 0.5662, 0.8333, 0.5662, 0.9167, 0.5604, 0.9167, 0.625, 0.5, 0.7083, 0.5, 0.7083, 0.75, 0.625, 0.75, 0.7083, 0.5, 0.7917, 0.5, 0.7917, 0.75, 0.7083, 0.75, 0.125, 0.5, 0.2083, 0.5, 0.2083, 0.75, 0.125, 0.75, 0.2083, 0.5, 0.2917, 0.5, 0.2917, 0.75, 0.2083, 0.75, 0.5996, 0.75, 0.625, 0.75, 0.625, 0.8333, 0.5996, 0.8333, 0.5662, 0.9167, 0.5662, 0.8333, 0.5662, 0.8333, 0.5662, 0.9167, 0.5996, 0.25, 0.625, 0.25, 0.625, 0.3333, 0.5996, 0.3333, 0.5996, 0.3333, 0.625, 0.3333, 0.625, 0.4167, 0.5996, 0.4167, 0.5996, 0.8333, 0.625, 0.8333, 0.625, 0.9167, 0.5996, 0.9167, 0.5996, 0.8333, 0.625, 0.8333, 0.625, 0.8333, 0.5996, 0.8333, 0.625, 0.9167, 0.625, 0.8333, 0.625, 0.8333, 0.625, 0.9167, 0.5996, 0.9167, 0.5662, 0.9167, 0.5662, 0.9167, 0.5996, 0.9167, 0.7083, 0.75, 0.7917, 0.75, 0.7917, 0.75, 0.7083, 0.75, 0.625, 0.9167, 0.625, 0.9167, 0.625, 0.9167, 0.625, 0.9167, 0.7083, 0.75, 0.7917, 0.75, 0.7917, 0.75, 0.7083, 0.75, 0.625, 0.8333, 0.625, 0.8333, 0.625, 0.8333, 0.625, 0.8333, 0.4104, 0.8333, 0.5604, 0.8333, 0.5604, 0.8333, 0.4104, 0.8333, 0.4104, 0.75, 0.5604, 0.75, 0.5604, 0.8333, 0.4104, 0.8333, 0.4104, 0.3333, 0.5604, 0.3333, 0.5604, 0.4167, 0.4104, 0.4167, 0.4104, 0.25, 0.5604, 0.25, 0.5604, 0.3333, 0.4104, 0.3333, 0.4104, 0.75, 0.3927, 0.75, 0.3927, 0.75, 0.4104, 0.75, 0.4104, 0.4167, 0.5604, 0.4167, 0.5604, 0.5, 0.4104, 0.5, 0.625, 0.5, 0.625, 0.75, 0.625, 0.75, 0.625, 0.5, 0.4104, 0.9167, 0.5604, 0.9167, 0.5604, 1.0, 0.4104, 1.0, 0.3927, 0.9167, 0.4104, 0.9167, 0.4104, 1.0, 0.3927, 1.0, 0.5604, 0.5, 0.5662, 0.5, 0.5662, 0.5, 0.5604, 0.5, 0.3927, 0.4167, 0.4104, 0.4167, 0.4104, 0.5, 0.3927, 0.5, 0.3927, 0.5, 0.4104, 0.5, 0.4104, 0.5, 0.3927, 0.5, 0.3927, 0.25, 0.4104, 0.25, 0.4104, 0.3333, 0.3927, 0.3333, 0.3927, 0.3333, 0.4104, 0.3333, 0.4104, 0.4167, 0.3927, 0.4167, 0.3927, 0.75, 0.4104, 0.75, 0.4104, 0.8333, 0.3927, 0.8333, 0.3927, 0.8333, 0.4104, 0.8333, 0.4104, 0.9167, 0.3927, 0.9167, 0.4104, 0.8333, 0.5604, 0.8333, 0.5604, 0.9167, 0.4104, 0.9167, 0.5604, 0.8333, 0.5604, 0.9167, 0.5604, 0.9167, 0.5604, 0.8333, 0.5604, 0.9167, 0.4104, 0.9167, 0.4104, 0.9167, 0.5604, 0.9167, 0.4104, 0.9167, 0.4104, 0.8333, 0.4104, 0.8333, 0.4104, 0.9167, 0.375, 0.8333, 0.3927, 0.8333, 0.3927, 0.9167, 0.375, 0.9167, 0.375, 0.75, 0.3927, 0.75, 0.3927, 0.8333, 0.375, 0.8333, 0.375, 0.3333, 0.3927, 0.3333, 0.3927, 0.4167, 0.375, 0.4167, 0.375, 0.25, 0.3927, 0.25, 0.3927, 0.3333, 0.375, 0.3333, 0.375, 0.75, 0.375, 0.5, 0.375, 0.5, 0.375, 0.75, 0.375, 0.4167, 0.3927, 0.4167, 0.3927, 0.5, 0.375, 0.5, 0.5662, 0.25, 0.5604, 0.25, 0.5604, 0.25, 0.5662, 0.25, 0.375, 0.9167, 0.3927, 0.9167, 0.3927, 1.0, 0.375, 1.0, 0.625, 0.9167, 0.5996, 0.9167, 0.5996, 0.9167, 0.625, 0.9167, 0.5662, 0.8333, 0.5996, 0.8333, 0.5996, 0.8333, 0.5662, 0.8333, 0.5662, 0.8333, 0.5996, 0.8333, 0.5996, 0.9167, 0.5662, 0.9167, 0.5662, 0.3333, 0.5996, 0.3333, 0.5996, 0.4167, 0.5662, 0.4167, 0.5662, 0.25, 0.5996, 0.25, 0.5996, 0.3333, 0.5662, 0.3333, 0.5662, 0.75, 0.5996, 0.75, 0.5996, 0.8333, 0.5662, 0.8333, 0.5662, 0.9167, 0.5996, 0.9167, 0.5996, 1.0, 0.5662, 1.0, 0.4104, 0.25, 0.3927, 0.25, 0.3927, 0.25, 0.4104, 0.25, 0.5662, 0.4167, 0.5996, 0.4167, 0.5996, 0.5, 0.5662, 0.5, 0.375, 0.5, 0.3927, 0.5, 0.3927, 0.5, 0.375, 0.5, 0.5996, 0.0, 0.625, 0.0, 0.625, 0.25, 0.5996, 0.25, 0.5996, 0.5, 0.625, 0.5, 0.625, 0.75, 0.5996, 0.75, 0.5604, 0.5, 0.5662, 0.5, 0.5662, 0.75, 0.5604, 0.75, 0.5604, 0.0, 0.5662, 0.0, 0.5662, 0.25, 0.5604, 0.25, 0.4104, 0.0, 0.5604, 0.0, 0.5604, 0.25, 0.4104, 0.25, 0.4104, 0.5, 0.5604, 0.5, 0.5604, 0.75, 0.4104, 0.75, 0.3927, 0.5, 0.4104, 0.5, 0.4104, 0.75, 0.3927, 0.75, 0.3927, 0.0, 0.4104, 0.0, 0.4104, 0.25, 0.3927, 0.25, 0.375, 0.0, 0.3927, 0.0, 0.3927, 0.25, 0.375, 0.25, 0.375, 0.5, 0.3927, 0.5, 0.3927, 0.75, 0.375, 0.75, 0.5662, 0.5, 0.5996, 0.5, 0.5996, 0.75, 0.5662, 0.75, 0.5662, 0.0, 0.5996, 0.0, 0.5996, 0.25, 0.5662, 0.25, 0.4104, 0.5, 0.5604, 0.5, 0.5604, 0.5, 0.4104, 0.5, 0.5662, 1.0, 0.5996, 1.0, 0.5996, 1.0, 0.5662, 1.0, 0.5604, 0.75, 0.4104, 0.75, 0.4104, 0.75, 0.5604, 0.75, 0.625, 0.25, 0.5996, 0.25, 0.5996, 0.25, 0.625, 0.25, 0.5604, 1.0, 0.5662, 1.0, 0.5662, 1.0, 0.5604, 1.0, 0.5996, 0.5, 0.625, 0.5, 0.625, 0.5, 0.5996, 0.5, 0.5996, 0.25, 0.5662, 0.25, 0.5662, 0.25, 0.5996, 0.25, 0.375, 1.0, 0.3927, 1.0, 0.3927, 1.0, 0.375, 1.0, 0.125, 0.5, 0.125, 0.75, 0.125, 0.75, 0.125, 0.5, 0.625, 0.75, 0.5996, 0.75, 0.5996, 0.75, 0.625, 0.75, 0.5662, 0.5, 0.5996, 0.5, 0.5996, 0.5, 0.5662, 0.5, 0.5996, 1.0, 0.625, 1.0, 0.625, 1.0, 0.5996, 1.0, 0.5996, 0.75, 0.5662, 0.75, 0.5662, 0.75, 0.5996, 0.75, 0.875, 0.75, 0.875, 0.5, 0.875, 0.5, 0.875, 0.75, 0.3927, 1.0, 0.4104, 1.0, 0.4104, 1.0, 0.3927, 1.0, 0.3927, 0.25, 0.375, 0.25, 0.375, 0.25, 0.3927, 0.25])
me_cube.materials.append(mat_black)
me_cube.materials.append(mat_metal)
me_cube.materials.append(mat_gold)
me_cube.update()

# ---- curves / text
txt_text = bpy.data.curves.new('Text', 'FONT')
txt_text.dimensions = '2D'
txt_text.body = 'TOP'
txt_text.materials.append(mat_text)
txt_text.extrude = 0.17

# ---- objects
ob_string = bpy.data.objects.new('String', me_cylinder_002)
ob_top_cam = bpy.data.objects.new('Top_Cam', me_cylinder_001)
ob_riser = bpy.data.objects.new('Riser', me_cube_001)
ob_bottom_cam = bpy.data.objects.new('Bottom_Cam', me_cylinder)
ob_bow_pivot = bpy.data.objects.new('BOW_PIVOT', None)
ob_top_text = bpy.data.objects.new('Top_Text', txt_text)
ob_sight_arm = bpy.data.objects.new('Sight_Arm', me_cube_002)
ob_sight_pin = bpy.data.objects.new('Sight_Pin', me_cylinder_003)
ob_mcu = bpy.data.objects.new('MCU', me_cube)

# ---- transforms, parenting, visibility, modifiers, constraints
ob_string.location = (0.2455, 0.01705, 0.7535)
ob_string.rotation_euler = (1.571, -0.0, 3.142)
ob_string.scale = (0.7256, 0.7256, 0.7256)
ob_top_cam.location = (1.016, 0.01705, 4.749)
ob_top_cam.rotation_euler = (1.571, -0.0, 3.142)
ob_top_cam.scale = (0.7256, 0.7256, 0.7256)
ob_riser.location = (0.2455, 0.01705, 0.7535)
ob_riser.rotation_euler = (1.571, -0.0, 3.142)
ob_riser.scale = (0.7256, 0.7256, 0.7256)
ob_bottom_cam.location = (1.047, 0.01705, -3.313)
ob_bottom_cam.rotation_euler = (1.571, -0.0, 3.142)
ob_bottom_cam.scale = (0.7256, 0.7256, 0.7256)
ob_bow_pivot.location = (0.009666, 0.003629, -0.04522)
ob_bow_pivot.scale = (0.7256, 0.7256, 0.7256)
ob_top_text.location = (-2.073, -0.3297, 2.043)
ob_top_text.rotation_euler = (1.571, -0.0, 2.384e-07)
ob_top_text.scale = (0.7256, 0.7256, 0.7256)
ob_sight_arm.location = (0.2455, 0.01705, 0.7535)
ob_sight_arm.rotation_euler = (1.571, -0.0, 3.142)
ob_sight_arm.scale = (0.7256, 0.7256, 0.7256)
ob_sight_pin.location = (0.2455, 0.004195, 0.7535)
ob_sight_pin.rotation_euler = (1.571, -0.0, 3.142)
ob_sight_pin.scale = (0.7256, 0.7256, 0.7256)
ob_mcu.location = (0.0, 0.0, 0.0)

# ---- collection membership
col_bow_compound_default.objects.link(ob_string)
col_bow_compound_default.objects.link(ob_top_cam)
col_bow_compound_default.objects.link(ob_riser)
col_bow_compound_default.objects.link(ob_bottom_cam)
col_bow_compound_default.objects.link(ob_bow_pivot)
col_bow_compound_default.objects.link(ob_top_text)
col_sight_default.objects.link(ob_sight_arm)
col_sight_default.objects.link(ob_sight_pin)
col_mcu.objects.link(ob_mcu)

# ---- scene / render settings (as saved in the file)
scene.frame_start = 1; scene.frame_end = 250; scene.frame_set(1)
scene.render.engine = 'BLENDER_EEVEE_NEXT'
scene.render.bake_bias = 0.0
scene.render.bake_samples = 0
scene.cycles.sampling_pattern = 'TABULATED_SOBOL'
scene.eevee.use_volume_custom_range = False
bpy.context.view_layer.update()

# ---- added for rendering (the .blend has no active camera and no usable light): camera, sun
cam_auto = bpy.data.cameras.new('AutoCamera')
cam_auto.lens = 50.0
cam_auto.sensor_width = 36.0
cam_auto.clip_end = 1000.0
ob_auto_camera = bpy.data.objects.new('AutoCamera', cam_auto)
scene.collection.objects.link(ob_auto_camera)
ob_auto_camera.location = (9.39332, -11.7505, 8.34788)
ob_auto_camera.rotation_euler = (1.09748, -7.21219e-08, 0.694738)
scene.camera = ob_auto_camera
light_auto_sun = bpy.data.lights.new('AutoSun', 'SUN')
light_auto_sun.energy = 3.0
light_auto_sun.angle = 0.0523599
ob_auto_sun = bpy.data.objects.new('AutoSun', light_auto_sun)
scene.collection.objects.link(ob_auto_sun)
ob_auto_sun.rotation_euler = (0.872665, 0.174533, 0.523599)
bpy.context.view_layer.update()

